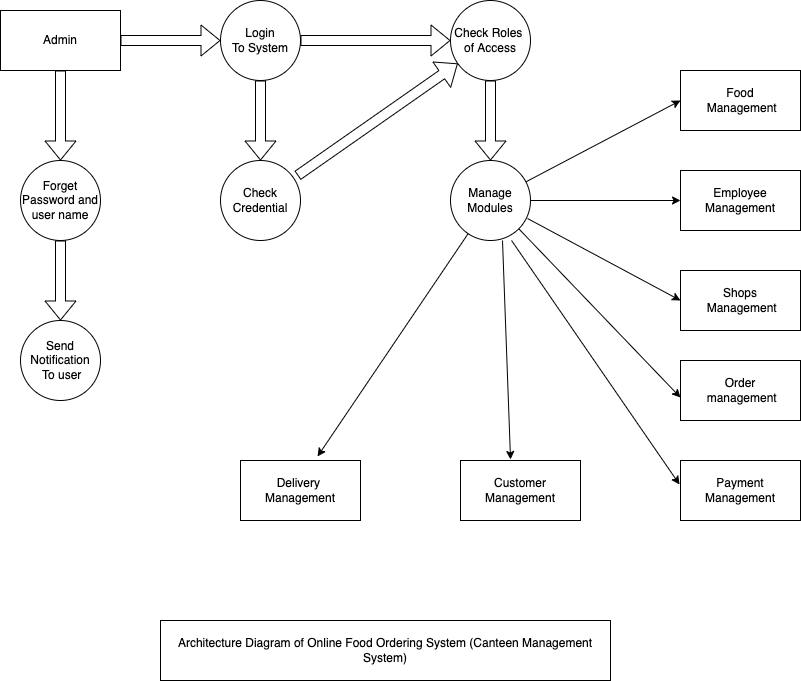

The diagram above was exported from draw.io. Its source (the exported page's mxGraphModel, read from the mxfile embedded in the PNG):
<mxGraphModel dx="791" dy="471" grid="1" gridSize="10" guides="1" tooltips="1" connect="1" arrows="1" fold="1" page="1" pageScale="1" pageWidth="827" pageHeight="1169" math="0" shadow="0">
  <root>
    <mxCell id="0" />
    <mxCell id="1" parent="0" />
    <mxCell id="jYjfVyDNHU4n4XCpOA2n-1" value="Admin" style="rounded=0;whiteSpace=wrap;html=1;" vertex="1" parent="1">
      <mxGeometry x="70" y="90" width="120" height="60" as="geometry" />
    </mxCell>
    <mxCell id="jYjfVyDNHU4n4XCpOA2n-2" value="Login&lt;br&gt;To System" style="ellipse;whiteSpace=wrap;html=1;aspect=fixed;" vertex="1" parent="1">
      <mxGeometry x="290" y="80" width="80" height="80" as="geometry" />
    </mxCell>
    <mxCell id="jYjfVyDNHU4n4XCpOA2n-3" value="Check Roles&amp;nbsp;&lt;br&gt;of Access" style="ellipse;whiteSpace=wrap;html=1;aspect=fixed;" vertex="1" parent="1">
      <mxGeometry x="520" y="80" width="80" height="80" as="geometry" />
    </mxCell>
    <mxCell id="jYjfVyDNHU4n4XCpOA2n-4" value="Forget Password and user name" style="ellipse;whiteSpace=wrap;html=1;aspect=fixed;" vertex="1" parent="1">
      <mxGeometry x="90" y="240" width="80" height="80" as="geometry" />
    </mxCell>
    <mxCell id="jYjfVyDNHU4n4XCpOA2n-5" value="Send Notification&lt;br&gt;&amp;nbsp;To user" style="ellipse;whiteSpace=wrap;html=1;aspect=fixed;" vertex="1" parent="1">
      <mxGeometry x="90" y="400" width="80" height="80" as="geometry" />
    </mxCell>
    <mxCell id="jYjfVyDNHU4n4XCpOA2n-7" value="Manage Modules" style="ellipse;whiteSpace=wrap;html=1;aspect=fixed;" vertex="1" parent="1">
      <mxGeometry x="520" y="240" width="80" height="80" as="geometry" />
    </mxCell>
    <mxCell id="jYjfVyDNHU4n4XCpOA2n-8" value="Food&lt;br&gt;&amp;nbsp;Management" style="rounded=0;whiteSpace=wrap;html=1;" vertex="1" parent="1">
      <mxGeometry x="750" y="150" width="120" height="60" as="geometry" />
    </mxCell>
    <mxCell id="jYjfVyDNHU4n4XCpOA2n-9" value="Employee Management" style="rounded=0;whiteSpace=wrap;html=1;" vertex="1" parent="1">
      <mxGeometry x="750" y="250" width="120" height="60" as="geometry" />
    </mxCell>
    <mxCell id="jYjfVyDNHU4n4XCpOA2n-10" value="Shops&lt;br&gt;&amp;nbsp;Management" style="rounded=0;whiteSpace=wrap;html=1;" vertex="1" parent="1">
      <mxGeometry x="750" y="350" width="120" height="60" as="geometry" />
    </mxCell>
    <mxCell id="jYjfVyDNHU4n4XCpOA2n-11" value="Order&lt;br&gt;&amp;nbsp;management" style="rounded=0;whiteSpace=wrap;html=1;" vertex="1" parent="1">
      <mxGeometry x="750" y="440" width="120" height="60" as="geometry" />
    </mxCell>
    <mxCell id="jYjfVyDNHU4n4XCpOA2n-12" value="Payment Management" style="rounded=0;whiteSpace=wrap;html=1;" vertex="1" parent="1">
      <mxGeometry x="750" y="540" width="120" height="60" as="geometry" />
    </mxCell>
    <mxCell id="jYjfVyDNHU4n4XCpOA2n-13" value="Customer Management" style="rounded=0;whiteSpace=wrap;html=1;" vertex="1" parent="1">
      <mxGeometry x="530" y="540" width="120" height="60" as="geometry" />
    </mxCell>
    <mxCell id="jYjfVyDNHU4n4XCpOA2n-14" value="Delivery &lt;br&gt;Management" style="rounded=0;whiteSpace=wrap;html=1;" vertex="1" parent="1">
      <mxGeometry x="310" y="540" width="120" height="60" as="geometry" />
    </mxCell>
    <mxCell id="jYjfVyDNHU4n4XCpOA2n-15" value="Check Credential" style="ellipse;whiteSpace=wrap;html=1;aspect=fixed;" vertex="1" parent="1">
      <mxGeometry x="290" y="240" width="80" height="80" as="geometry" />
    </mxCell>
    <mxCell id="jYjfVyDNHU4n4XCpOA2n-16" value="" style="shape=flexArrow;endArrow=classic;html=1;rounded=0;exitX=1;exitY=0.5;exitDx=0;exitDy=0;entryX=0;entryY=0.5;entryDx=0;entryDy=0;" edge="1" parent="1" source="jYjfVyDNHU4n4XCpOA2n-1" target="jYjfVyDNHU4n4XCpOA2n-2">
      <mxGeometry width="50" height="50" relative="1" as="geometry">
        <mxPoint x="210" y="150" as="sourcePoint" />
        <mxPoint x="280" y="120" as="targetPoint" />
      </mxGeometry>
    </mxCell>
    <mxCell id="jYjfVyDNHU4n4XCpOA2n-17" value="" style="shape=flexArrow;endArrow=classic;html=1;rounded=0;entryX=0;entryY=0.5;entryDx=0;entryDy=0;exitX=1;exitY=0.5;exitDx=0;exitDy=0;" edge="1" parent="1" source="jYjfVyDNHU4n4XCpOA2n-2" target="jYjfVyDNHU4n4XCpOA2n-3">
      <mxGeometry width="50" height="50" relative="1" as="geometry">
        <mxPoint x="370" y="140" as="sourcePoint" />
        <mxPoint x="420" y="90" as="targetPoint" />
      </mxGeometry>
    </mxCell>
    <mxCell id="jYjfVyDNHU4n4XCpOA2n-18" value="" style="shape=flexArrow;endArrow=classic;html=1;rounded=0;exitX=0.963;exitY=0.188;exitDx=0;exitDy=0;exitPerimeter=0;" edge="1" parent="1" source="jYjfVyDNHU4n4XCpOA2n-15" target="jYjfVyDNHU4n4XCpOA2n-3">
      <mxGeometry width="50" height="50" relative="1" as="geometry">
        <mxPoint x="360" y="260" as="sourcePoint" />
        <mxPoint x="420" y="210" as="targetPoint" />
      </mxGeometry>
    </mxCell>
    <mxCell id="jYjfVyDNHU4n4XCpOA2n-19" value="" style="shape=flexArrow;endArrow=classic;html=1;rounded=0;exitX=0.5;exitY=1;exitDx=0;exitDy=0;" edge="1" parent="1" source="jYjfVyDNHU4n4XCpOA2n-1" target="jYjfVyDNHU4n4XCpOA2n-4">
      <mxGeometry width="50" height="50" relative="1" as="geometry">
        <mxPoint x="110" y="200" as="sourcePoint" />
        <mxPoint x="160" y="150" as="targetPoint" />
      </mxGeometry>
    </mxCell>
    <mxCell id="jYjfVyDNHU4n4XCpOA2n-20" value="" style="shape=flexArrow;endArrow=classic;html=1;rounded=0;exitX=0.5;exitY=1;exitDx=0;exitDy=0;entryX=0.5;entryY=0;entryDx=0;entryDy=0;" edge="1" parent="1" source="jYjfVyDNHU4n4XCpOA2n-4" target="jYjfVyDNHU4n4XCpOA2n-5">
      <mxGeometry width="50" height="50" relative="1" as="geometry">
        <mxPoint x="100" y="400" as="sourcePoint" />
        <mxPoint x="140" y="390" as="targetPoint" />
      </mxGeometry>
    </mxCell>
    <mxCell id="jYjfVyDNHU4n4XCpOA2n-21" value="" style="endArrow=classic;html=1;rounded=0;entryX=0.417;entryY=-0.017;entryDx=0;entryDy=0;entryPerimeter=0;exitX=0.65;exitY=1;exitDx=0;exitDy=0;exitPerimeter=0;" edge="1" parent="1" source="jYjfVyDNHU4n4XCpOA2n-7" target="jYjfVyDNHU4n4XCpOA2n-13">
      <mxGeometry width="50" height="50" relative="1" as="geometry">
        <mxPoint x="560" y="400" as="sourcePoint" />
        <mxPoint x="610" y="350" as="targetPoint" />
      </mxGeometry>
    </mxCell>
    <mxCell id="jYjfVyDNHU4n4XCpOA2n-22" value="" style="endArrow=classic;html=1;rounded=0;entryX=0.642;entryY=-0.067;entryDx=0;entryDy=0;entryPerimeter=0;" edge="1" parent="1" source="jYjfVyDNHU4n4XCpOA2n-7" target="jYjfVyDNHU4n4XCpOA2n-14">
      <mxGeometry width="50" height="50" relative="1" as="geometry">
        <mxPoint x="420" y="430" as="sourcePoint" />
        <mxPoint x="470" y="380" as="targetPoint" />
      </mxGeometry>
    </mxCell>
    <mxCell id="jYjfVyDNHU4n4XCpOA2n-23" value="" style="endArrow=classic;html=1;rounded=0;entryX=0;entryY=0.5;entryDx=0;entryDy=0;exitX=1;exitY=0.5;exitDx=0;exitDy=0;" edge="1" parent="1" source="jYjfVyDNHU4n4XCpOA2n-7" target="jYjfVyDNHU4n4XCpOA2n-9">
      <mxGeometry width="50" height="50" relative="1" as="geometry">
        <mxPoint x="620" y="310" as="sourcePoint" />
        <mxPoint x="670" y="260" as="targetPoint" />
      </mxGeometry>
    </mxCell>
    <mxCell id="jYjfVyDNHU4n4XCpOA2n-24" value="" style="endArrow=classic;html=1;rounded=0;entryX=0;entryY=0.5;entryDx=0;entryDy=0;" edge="1" parent="1" source="jYjfVyDNHU4n4XCpOA2n-7" target="jYjfVyDNHU4n4XCpOA2n-8">
      <mxGeometry width="50" height="50" relative="1" as="geometry">
        <mxPoint x="630" y="220" as="sourcePoint" />
        <mxPoint x="680" y="170" as="targetPoint" />
      </mxGeometry>
    </mxCell>
    <mxCell id="jYjfVyDNHU4n4XCpOA2n-25" value="" style="endArrow=classic;html=1;rounded=0;exitX=0.963;exitY=0.725;exitDx=0;exitDy=0;exitPerimeter=0;entryX=0;entryY=0.5;entryDx=0;entryDy=0;" edge="1" parent="1" source="jYjfVyDNHU4n4XCpOA2n-7" target="jYjfVyDNHU4n4XCpOA2n-10">
      <mxGeometry width="50" height="50" relative="1" as="geometry">
        <mxPoint x="650" y="380" as="sourcePoint" />
        <mxPoint x="700" y="330" as="targetPoint" />
      </mxGeometry>
    </mxCell>
    <mxCell id="jYjfVyDNHU4n4XCpOA2n-26" value="" style="endArrow=classic;html=1;rounded=0;exitX=1;exitY=1;exitDx=0;exitDy=0;entryX=0;entryY=0.617;entryDx=0;entryDy=0;entryPerimeter=0;" edge="1" parent="1" source="jYjfVyDNHU4n4XCpOA2n-7" target="jYjfVyDNHU4n4XCpOA2n-11">
      <mxGeometry width="50" height="50" relative="1" as="geometry">
        <mxPoint x="640" y="480" as="sourcePoint" />
        <mxPoint x="690" y="430" as="targetPoint" />
      </mxGeometry>
    </mxCell>
    <mxCell id="jYjfVyDNHU4n4XCpOA2n-27" value="" style="endArrow=classic;html=1;rounded=0;exitX=0.763;exitY=1;exitDx=0;exitDy=0;exitPerimeter=0;entryX=-0.008;entryY=0.4;entryDx=0;entryDy=0;entryPerimeter=0;" edge="1" parent="1" source="jYjfVyDNHU4n4XCpOA2n-7" target="jYjfVyDNHU4n4XCpOA2n-12">
      <mxGeometry width="50" height="50" relative="1" as="geometry">
        <mxPoint x="620" y="510" as="sourcePoint" />
        <mxPoint x="670" y="460" as="targetPoint" />
      </mxGeometry>
    </mxCell>
    <mxCell id="jYjfVyDNHU4n4XCpOA2n-28" value="" style="shape=flexArrow;endArrow=classic;html=1;rounded=0;exitX=0.5;exitY=1;exitDx=0;exitDy=0;" edge="1" parent="1" source="jYjfVyDNHU4n4XCpOA2n-2" target="jYjfVyDNHU4n4XCpOA2n-15">
      <mxGeometry width="50" height="50" relative="1" as="geometry">
        <mxPoint x="310" y="220" as="sourcePoint" />
        <mxPoint x="360" y="170" as="targetPoint" />
      </mxGeometry>
    </mxCell>
    <mxCell id="jYjfVyDNHU4n4XCpOA2n-29" value="" style="shape=flexArrow;endArrow=classic;html=1;rounded=0;exitX=0.5;exitY=1;exitDx=0;exitDy=0;entryX=0.5;entryY=0;entryDx=0;entryDy=0;" edge="1" parent="1" source="jYjfVyDNHU4n4XCpOA2n-3" target="jYjfVyDNHU4n4XCpOA2n-7">
      <mxGeometry width="50" height="50" relative="1" as="geometry">
        <mxPoint x="530" y="230" as="sourcePoint" />
        <mxPoint x="580" y="180" as="targetPoint" />
      </mxGeometry>
    </mxCell>
    <mxCell id="jYjfVyDNHU4n4XCpOA2n-30" value="Architecture Diagram of Online Food Ordering System (Canteen Management System)" style="rounded=0;whiteSpace=wrap;html=1;" vertex="1" parent="1">
      <mxGeometry x="230" y="700" width="450" height="60" as="geometry" />
    </mxCell>
  </root>
</mxGraphModel>